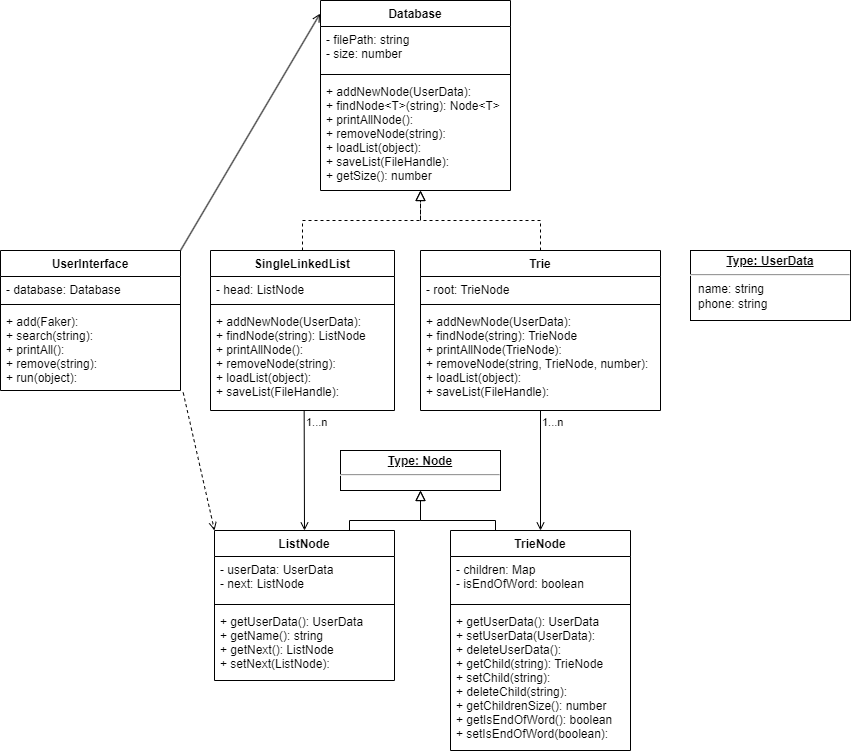

The diagram above was exported from draw.io. Its source (the exported page's mxGraphModel, read from the mxfile embedded in the PNG):
<mxGraphModel dx="1235" dy="1773" grid="1" gridSize="10" guides="1" tooltips="1" connect="1" arrows="1" fold="1" page="1" pageScale="1" pageWidth="827" pageHeight="1169" math="0" shadow="0">
  <root>
    <mxCell id="0" />
    <mxCell id="1" parent="0" />
    <mxCell id="2" value="UserInterface" style="swimlane;fontStyle=1;align=center;verticalAlign=top;childLayout=stackLayout;horizontal=1;startSize=26;horizontalStack=0;resizeParent=1;resizeParentMax=0;resizeLast=0;collapsible=1;marginBottom=0;" parent="1" vertex="1">
      <mxGeometry x="110" y="70" width="180" height="140" as="geometry" />
    </mxCell>
    <mxCell id="3" value="- database: Database" style="text;strokeColor=none;fillColor=none;align=left;verticalAlign=top;spacingLeft=4;spacingRight=4;overflow=hidden;rotatable=0;points=[[0,0.5],[1,0.5]];portConstraint=eastwest;" parent="2" vertex="1">
      <mxGeometry y="26" width="180" height="24" as="geometry" />
    </mxCell>
    <mxCell id="4" value="" style="line;strokeWidth=1;fillColor=none;align=left;verticalAlign=middle;spacingTop=-1;spacingLeft=3;spacingRight=3;rotatable=0;labelPosition=right;points=[];portConstraint=eastwest;strokeColor=inherit;" parent="2" vertex="1">
      <mxGeometry y="50" width="180" height="8" as="geometry" />
    </mxCell>
    <mxCell id="5" value="+ add(Faker):&#10;+ search(string):&#10;+ printAll():&#10;+ remove(string):&#10;+ run(object):" style="text;strokeColor=none;fillColor=none;align=left;verticalAlign=top;spacingLeft=4;spacingRight=4;overflow=hidden;rotatable=0;points=[[0,0.5],[1,0.5]];portConstraint=eastwest;" parent="2" vertex="1">
      <mxGeometry y="58" width="180" height="82" as="geometry" />
    </mxCell>
    <mxCell id="6" value="SingleLinkedList" style="swimlane;fontStyle=1;align=center;verticalAlign=top;childLayout=stackLayout;horizontal=1;startSize=26;horizontalStack=0;resizeParent=1;resizeParentMax=0;resizeLast=0;collapsible=1;marginBottom=0;" parent="1" vertex="1">
      <mxGeometry x="320" y="70" width="184" height="160" as="geometry" />
    </mxCell>
    <mxCell id="7" value="- head: ListNode" style="text;strokeColor=none;fillColor=none;align=left;verticalAlign=top;spacingLeft=4;spacingRight=4;overflow=hidden;rotatable=0;points=[[0,0.5],[1,0.5]];portConstraint=eastwest;" parent="6" vertex="1">
      <mxGeometry y="26" width="184" height="24" as="geometry" />
    </mxCell>
    <mxCell id="8" value="" style="line;strokeWidth=1;fillColor=none;align=left;verticalAlign=middle;spacingTop=-1;spacingLeft=3;spacingRight=3;rotatable=0;labelPosition=right;points=[];portConstraint=eastwest;strokeColor=inherit;" parent="6" vertex="1">
      <mxGeometry y="50" width="184" height="8" as="geometry" />
    </mxCell>
    <mxCell id="9" value="+ addNewNode(UserData): &#10;+ findNode(string): ListNode&#10;+ printAllNode():&#10;+ removeNode(string): &#10;+ loadList(object): &#10;+ saveList(FileHandle): " style="text;strokeColor=none;fillColor=none;align=left;verticalAlign=top;spacingLeft=4;spacingRight=4;overflow=hidden;rotatable=0;points=[[0,0.5],[1,0.5]];portConstraint=eastwest;" parent="6" vertex="1">
      <mxGeometry y="58" width="184" height="102" as="geometry" />
    </mxCell>
    <mxCell id="32" value="ListNode" style="swimlane;fontStyle=1;align=center;verticalAlign=top;childLayout=stackLayout;horizontal=1;startSize=26;horizontalStack=0;resizeParent=1;resizeParentMax=0;resizeLast=0;collapsible=1;marginBottom=0;" parent="1" vertex="1">
      <mxGeometry x="324" y="350" width="180" height="150" as="geometry" />
    </mxCell>
    <mxCell id="33" value="- userData: UserData&#10;- next: ListNode" style="text;strokeColor=none;fillColor=none;align=left;verticalAlign=top;spacingLeft=4;spacingRight=4;overflow=hidden;rotatable=0;points=[[0,0.5],[1,0.5]];portConstraint=eastwest;" parent="32" vertex="1">
      <mxGeometry y="26" width="180" height="44" as="geometry" />
    </mxCell>
    <mxCell id="34" value="" style="line;strokeWidth=1;fillColor=none;align=left;verticalAlign=middle;spacingTop=-1;spacingLeft=3;spacingRight=3;rotatable=0;labelPosition=right;points=[];portConstraint=eastwest;strokeColor=inherit;" parent="32" vertex="1">
      <mxGeometry y="70" width="180" height="8" as="geometry" />
    </mxCell>
    <mxCell id="35" value="+ getUserData(): UserData&#10;+ getName(): string&#10;+ getNext(): ListNode&#10;+ setNext(ListNode): " style="text;strokeColor=none;fillColor=none;align=left;verticalAlign=top;spacingLeft=4;spacingRight=4;overflow=hidden;rotatable=0;points=[[0,0.5],[1,0.5]];portConstraint=eastwest;" parent="32" vertex="1">
      <mxGeometry y="78" width="180" height="72" as="geometry" />
    </mxCell>
    <mxCell id="53" value="" style="endArrow=open;endFill=0;html=1;align=left;verticalAlign=top;entryX=0;entryY=0;entryDx=0;entryDy=0;exitX=1.015;exitY=1.025;exitDx=0;exitDy=0;exitPerimeter=0;dashed=1;" parent="1" source="5" target="32" edge="1">
      <mxGeometry x="-1" relative="1" as="geometry">
        <mxPoint x="58.039999999999964" y="249.73000000000002" as="sourcePoint" />
        <mxPoint x="57.539999999999964" y="172.37799999999993" as="targetPoint" />
      </mxGeometry>
    </mxCell>
    <mxCell id="55" value="Trie" style="swimlane;fontStyle=1;align=center;verticalAlign=top;childLayout=stackLayout;horizontal=1;startSize=26;horizontalStack=0;resizeParent=1;resizeParentMax=0;resizeLast=0;collapsible=1;marginBottom=0;" parent="1" vertex="1">
      <mxGeometry x="530" y="70" width="240" height="160" as="geometry" />
    </mxCell>
    <mxCell id="56" value="- root: TrieNode" style="text;align=left;verticalAlign=top;spacingLeft=4;spacingRight=4;overflow=hidden;rotatable=0;points=[[0,0.5],[1,0.5]];portConstraint=eastwest;fillColor=none;" parent="55" vertex="1">
      <mxGeometry y="26" width="240" height="24" as="geometry" />
    </mxCell>
    <mxCell id="57" value="" style="line;strokeWidth=1;fillColor=none;align=left;verticalAlign=middle;spacingTop=-1;spacingLeft=3;spacingRight=3;rotatable=0;labelPosition=right;points=[];portConstraint=eastwest;strokeColor=inherit;" parent="55" vertex="1">
      <mxGeometry y="50" width="240" height="8" as="geometry" />
    </mxCell>
    <mxCell id="58" value="+ addNewNode(UserData): &#10;+ findNode(string): TrieNode&#10;+ printAllNode(TrieNode):&#10;+ removeNode(string, TrieNode, number): &#10;+ loadList(object): &#10;+ saveList(FileHandle): " style="text;align=left;verticalAlign=top;spacingLeft=4;spacingRight=4;overflow=hidden;rotatable=0;points=[[0,0.5],[1,0.5]];portConstraint=eastwest;fillColor=none;strokeColor=none;" parent="55" vertex="1">
      <mxGeometry y="58" width="240" height="102" as="geometry" />
    </mxCell>
    <mxCell id="59" value="TrieNode" style="swimlane;fontStyle=1;align=center;verticalAlign=top;childLayout=stackLayout;horizontal=1;startSize=26;horizontalStack=0;resizeParent=1;resizeParentMax=0;resizeLast=0;collapsible=1;marginBottom=0;" parent="1" vertex="1">
      <mxGeometry x="560" y="350" width="180" height="220" as="geometry" />
    </mxCell>
    <mxCell id="60" value="- children: Map&#10;- isEndOfWord: boolean" style="text;strokeColor=none;fillColor=none;align=left;verticalAlign=top;spacingLeft=4;spacingRight=4;overflow=hidden;rotatable=0;points=[[0,0.5],[1,0.5]];portConstraint=eastwest;" parent="59" vertex="1">
      <mxGeometry y="26" width="180" height="44" as="geometry" />
    </mxCell>
    <mxCell id="61" value="" style="line;strokeWidth=1;fillColor=none;align=left;verticalAlign=middle;spacingTop=-1;spacingLeft=3;spacingRight=3;rotatable=0;labelPosition=right;points=[];portConstraint=eastwest;strokeColor=inherit;" parent="59" vertex="1">
      <mxGeometry y="70" width="180" height="8" as="geometry" />
    </mxCell>
    <mxCell id="62" value="+ getUserData(): UserData&#10;+ setUserData(UserData):&#10;+ deleteUserData():&#10;+ getChild(string): TrieNode&#10;+ setChild(string):&#10;+ deleteChild(string):&#10;+ getChildrenSize(): number&#10;+ getIsEndOfWord(): boolean&#10;+ setIsEndOfWord(boolean):&#10;" style="text;strokeColor=none;fillColor=none;align=left;verticalAlign=top;spacingLeft=4;spacingRight=4;overflow=hidden;rotatable=0;points=[[0,0.5],[1,0.5]];portConstraint=eastwest;" parent="59" vertex="1">
      <mxGeometry y="78" width="180" height="142" as="geometry" />
    </mxCell>
    <mxCell id="63" value="" style="endArrow=open;endFill=0;html=1;align=left;verticalAlign=top;exitX=0.5;exitY=1;exitDx=0;exitDy=0;entryX=0.5;entryY=0;entryDx=0;entryDy=0;" parent="1" source="55" target="59" edge="1">
      <mxGeometry x="-1" relative="1" as="geometry">
        <mxPoint x="624" y="230" as="sourcePoint" />
        <mxPoint x="600" y="330" as="targetPoint" />
      </mxGeometry>
    </mxCell>
    <mxCell id="64" value="1...n" style="edgeLabel;resizable=0;html=1;align=left;verticalAlign=bottom;" parent="63" connectable="0" vertex="1">
      <mxGeometry x="-1" relative="1" as="geometry">
        <mxPoint y="20" as="offset" />
      </mxGeometry>
    </mxCell>
    <mxCell id="65" value="Database" style="swimlane;fontStyle=1;align=center;verticalAlign=top;childLayout=stackLayout;horizontal=1;startSize=26;horizontalStack=0;resizeParent=1;resizeParentMax=0;resizeLast=0;collapsible=1;marginBottom=0;" parent="1" vertex="1">
      <mxGeometry x="430" y="-180" width="190" height="190" as="geometry" />
    </mxCell>
    <mxCell id="66" value="- filePath: string&#10;- size: number" style="text;strokeColor=none;fillColor=none;align=left;verticalAlign=top;spacingLeft=4;spacingRight=4;overflow=hidden;rotatable=0;points=[[0,0.5],[1,0.5]];portConstraint=eastwest;" parent="65" vertex="1">
      <mxGeometry y="26" width="190" height="44" as="geometry" />
    </mxCell>
    <mxCell id="67" value="" style="line;strokeWidth=1;fillColor=none;align=left;verticalAlign=middle;spacingTop=-1;spacingLeft=3;spacingRight=3;rotatable=0;labelPosition=right;points=[];portConstraint=eastwest;strokeColor=inherit;" parent="65" vertex="1">
      <mxGeometry y="70" width="190" height="8" as="geometry" />
    </mxCell>
    <mxCell id="68" value="+ addNewNode(UserData): &#10;+ findNode&lt;T&gt;(string): Node&lt;T&gt;&#10;+ printAllNode():&#10;+ removeNode(string): &#10;+ loadList(object): &#10;+ saveList(FileHandle): &#10;+ getSize(): number" style="text;strokeColor=none;fillColor=none;align=left;verticalAlign=top;spacingLeft=4;spacingRight=4;overflow=hidden;rotatable=0;points=[[0,0.5],[1,0.5]];portConstraint=eastwest;" parent="65" vertex="1">
      <mxGeometry y="78" width="190" height="112" as="geometry" />
    </mxCell>
    <mxCell id="71" value="" style="endArrow=block;startArrow=none;endFill=0;startFill=0;endSize=8;html=1;verticalAlign=bottom;labelBackgroundColor=none;exitX=0.5;exitY=0;exitDx=0;exitDy=0;edgeStyle=orthogonalEdgeStyle;rounded=0;dashed=1;" parent="1" source="6" edge="1">
      <mxGeometry width="160" relative="1" as="geometry">
        <mxPoint x="440" y="-70" as="sourcePoint" />
        <mxPoint x="530" y="10" as="targetPoint" />
      </mxGeometry>
    </mxCell>
    <mxCell id="72" value="" style="endArrow=block;startArrow=none;endFill=0;startFill=0;endSize=8;html=1;verticalAlign=bottom;labelBackgroundColor=none;exitX=0.5;exitY=0;exitDx=0;exitDy=0;edgeStyle=orthogonalEdgeStyle;rounded=0;dashed=1;" parent="1" source="55" edge="1">
      <mxGeometry width="160" relative="1" as="geometry">
        <mxPoint x="468" y="70" as="sourcePoint" />
        <mxPoint x="530" y="10" as="targetPoint" />
      </mxGeometry>
    </mxCell>
    <mxCell id="73" value="&lt;p style=&quot;margin:0px;margin-top:4px;text-align:center;text-decoration:underline;&quot;&gt;&lt;b&gt;Type: UserData&lt;/b&gt;&lt;/p&gt;&lt;hr&gt;&lt;p style=&quot;margin:0px;margin-left:8px;&quot;&gt;name: string&lt;br&gt;phone: string&lt;br&gt;&lt;/p&gt;" style="verticalAlign=top;align=left;overflow=fill;fontSize=12;fontFamily=Helvetica;html=1;fillColor=none;" parent="1" vertex="1">
      <mxGeometry x="800" y="70" width="160" height="70" as="geometry" />
    </mxCell>
    <mxCell id="81" value="" style="endArrow=open;endFill=0;html=1;align=left;verticalAlign=top;entryX=-0.002;entryY=0.069;entryDx=0;entryDy=0;exitX=1;exitY=0;exitDx=0;exitDy=0;entryPerimeter=0;" parent="1" source="2" target="65" edge="1">
      <mxGeometry x="-1" relative="1" as="geometry">
        <mxPoint x="302.70000000000005" y="283.54999999999995" as="sourcePoint" />
        <mxPoint x="334" y="310" as="targetPoint" />
      </mxGeometry>
    </mxCell>
    <mxCell id="27" value="" style="endArrow=open;endFill=0;html=1;align=left;verticalAlign=top;exitX=0.509;exitY=1.004;exitDx=0;exitDy=0;entryX=0.5;entryY=0;entryDx=0;entryDy=0;exitPerimeter=0;" parent="1" source="9" target="32" edge="1">
      <mxGeometry x="-1" relative="1" as="geometry">
        <mxPoint x="414" y="270" as="sourcePoint" />
        <mxPoint x="405" y="280" as="targetPoint" />
      </mxGeometry>
    </mxCell>
    <mxCell id="28" value="1...n" style="edgeLabel;resizable=0;html=1;align=left;verticalAlign=bottom;" parent="27" connectable="0" vertex="1">
      <mxGeometry x="-1" relative="1" as="geometry">
        <mxPoint y="20" as="offset" />
      </mxGeometry>
    </mxCell>
    <mxCell id="83" value="&lt;p style=&quot;margin:0px;margin-top:4px;text-align:center;text-decoration:underline;&quot;&gt;&lt;b&gt;Type: Node&lt;/b&gt;&lt;/p&gt;&lt;hr&gt;&lt;p style=&quot;margin:0px;margin-left:8px;&quot;&gt;&lt;br&gt;&lt;/p&gt;" style="verticalAlign=top;align=left;overflow=fill;fontSize=12;fontFamily=Helvetica;html=1;fillColor=none;" parent="1" vertex="1">
      <mxGeometry x="450" y="270" width="160" height="40" as="geometry" />
    </mxCell>
    <mxCell id="84" value="" style="endArrow=block;startArrow=none;endFill=0;startFill=0;endSize=8;html=1;verticalAlign=bottom;labelBackgroundColor=none;entryX=0.5;entryY=1;entryDx=0;entryDy=0;edgeStyle=orthogonalEdgeStyle;rounded=0;exitX=0.25;exitY=0;exitDx=0;exitDy=0;" parent="1" source="59" target="83" edge="1">
      <mxGeometry width="160" relative="1" as="geometry">
        <mxPoint x="660" y="530" as="sourcePoint" />
        <mxPoint x="539.9759999999997" y="20" as="targetPoint" />
        <Array as="points">
          <mxPoint x="605" y="340" />
          <mxPoint x="530" y="340" />
        </Array>
      </mxGeometry>
    </mxCell>
    <mxCell id="86" value="" style="endArrow=block;startArrow=none;endFill=0;startFill=0;endSize=8;html=1;verticalAlign=bottom;labelBackgroundColor=none;edgeStyle=orthogonalEdgeStyle;rounded=0;exitX=0.75;exitY=0;exitDx=0;exitDy=0;entryX=0.5;entryY=1;entryDx=0;entryDy=0;" parent="1" source="32" edge="1" target="83">
      <mxGeometry width="160" relative="1" as="geometry">
        <mxPoint x="751.0799999999999" y="296.5000000000002" as="sourcePoint" />
        <mxPoint x="880" y="210" as="targetPoint" />
        <Array as="points">
          <mxPoint x="459" y="340" />
          <mxPoint x="530" y="340" />
        </Array>
      </mxGeometry>
    </mxCell>
  </root>
</mxGraphModel>